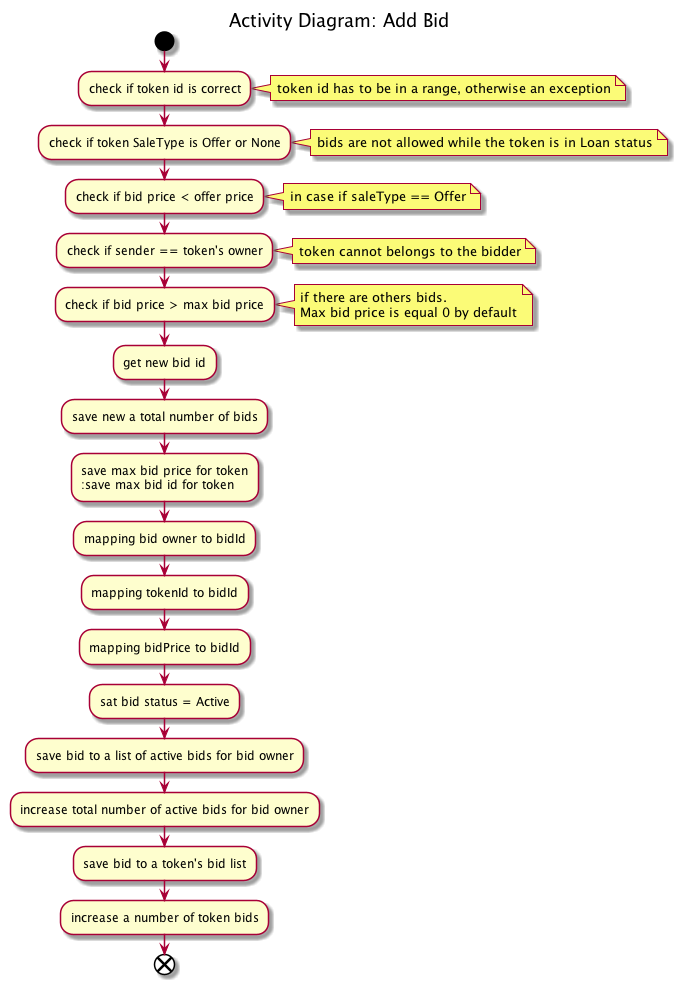

The diagram above was rendered by PlantUML. Its source (embedded in the PNG):
@startuml
title Activity Diagram: Add Bid
start

:check if token id is correct;
note right: token id has to be in a range, otherwise an exception
:check if token SaleType is Offer or None;
note right: bids are not allowed while the token is in Loan status
:check if bid price < offer price;
note right: in case if saleType == Offer
:check if sender == token's owner;
note right: token cannot belongs to the bidder
:check if bid price > max bid price;
note right: if there are others bids.\nMax bid price is equal 0 by default

:get new bid id;
:save new a total number of bids;

:save max bid price for token 
:save max bid id for token;

:mapping bid owner to bidId;
:mapping tokenId to bidId;
:mapping bidPrice to bidId;
:sat bid status = Active;

:save bid to a list of active bids for bid owner;
:increase total number of active bids for bid owner;

:save bid to a token's bid list;
:increase a number of token bids;

end
@enduml